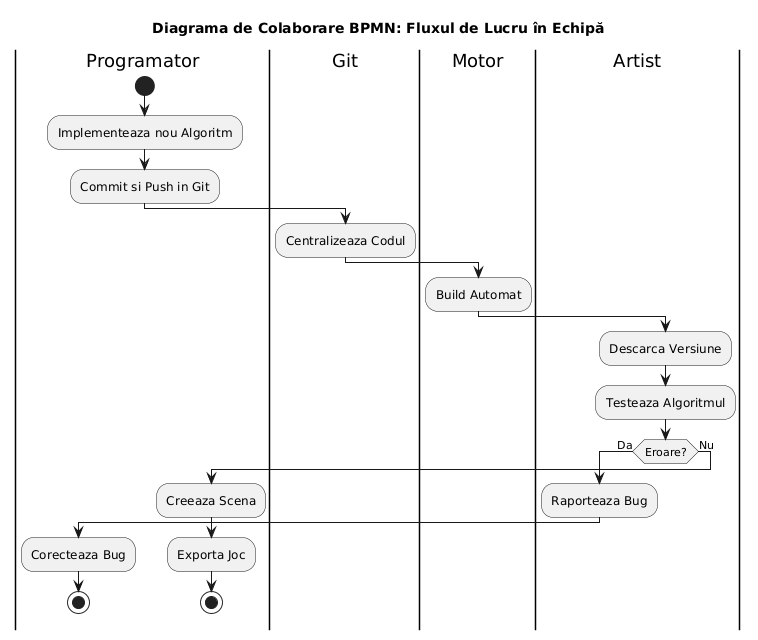

The diagram above was rendered by PlantUML. Its source (embedded in the PNG):
@startuml
title Diagrama de Colaborare BPMN: Fluxul de Lucru în Echipă

|Programator|
start
:Implementeaza nou Algoritm;
:Commit si Push in Git;

|Git|
:Centralizeaza Codul;

|Motor|
:Build Automat;

|Artist|
:Descarca Versiune;
:Testeaza Algoritmul;
if (Eroare?) then (Da)
    :Raporteaza Bug;
    |Programator|
    :Corecteaza Bug;
    stop
else (Nu)
    :Creeaza Scena;
    :Exporta Joc;
    stop
endif
@enduml